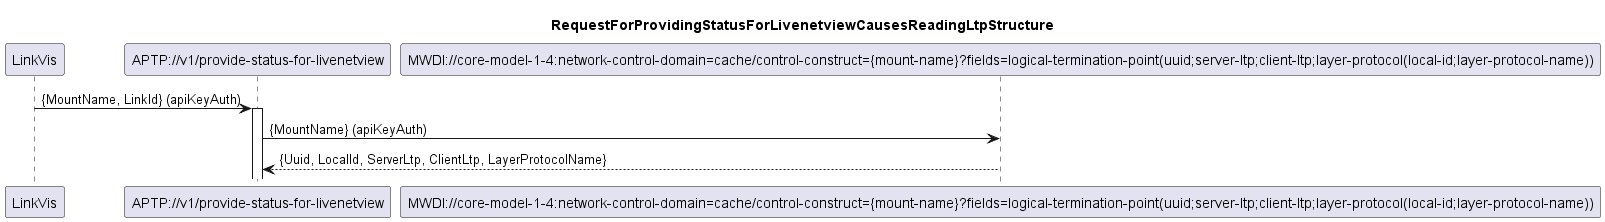

The diagram above was rendered by PlantUML. Its source (embedded in the PNG):
@startuml 405_ReadingLtpStructure
skinparam responseMessageBelowArrow true

title
RequestForProvidingStatusForLivenetviewCausesReadingLtpStructure
end title

participant "LinkVis" as LinkVis
participant "APTP://v1/provide-status-for-livenetview" as APTP_Status
participant "MWDI://core-model-1-4:network-control-domain=cache/control-construct={mount-name}?fields=logical-termination-point(uuid;server-ltp;client-ltp;layer-protocol(local-id;layer-protocol-name))" as ReadingLtpStructure

LinkVis -> APTP_Status: {MountName, LinkId} (apiKeyAuth)
activate APTP_Status

APTP_Status -> ReadingLtpStructure: {MountName} (apiKeyAuth)
ReadingLtpStructure --> APTP_Status: {Uuid, LocalId, ServerLtp, ClientLtp, LayerProtocolName}

@enduml